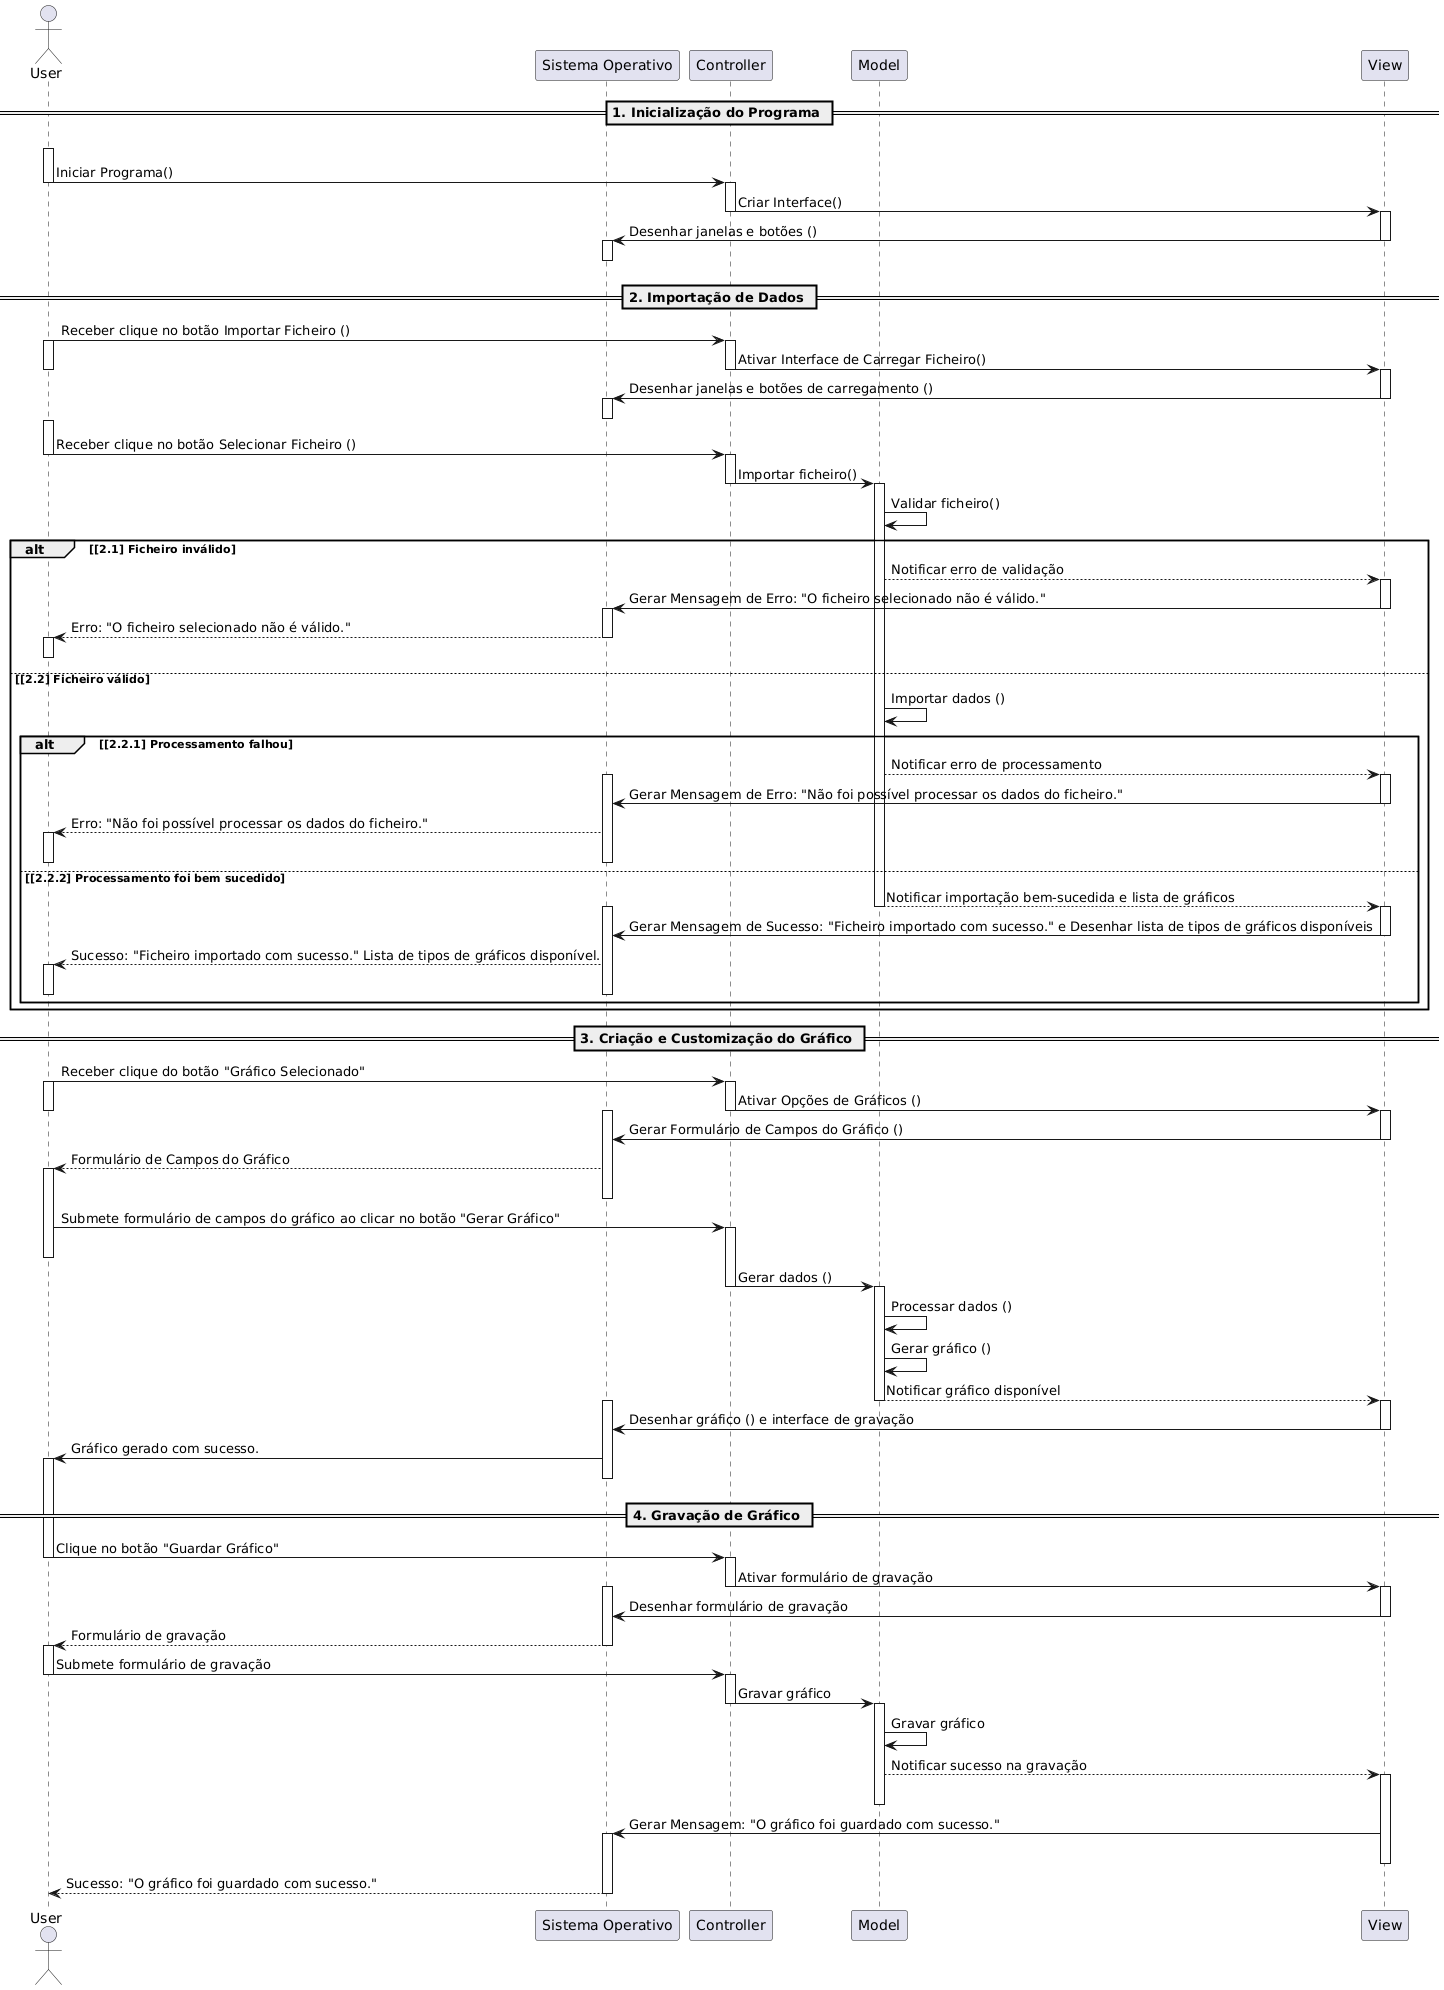

The diagram above was rendered by PlantUML. Its source (embedded in the PNG):
@startuml
actor User
participant "Sistema Operativo" as OS
participant Controller
participant Model
participant View

== 1. Inicialização do Programa ==
User-[hidden]->User 
activate User
User -> Controller : Iniciar Programa()
deactivate User
activate Controller
Controller -> View : Criar Interface()
deactivate Controller
activate View
View -> OS : Desenhar janelas e botões ()
deactivate View
activate OS
OS-[hidden]->OS 
deactivate OS

== 2. Importação de Dados ==
User -> Controller : Receber clique no botão Importar Ficheiro ()
activate User
activate Controller
Controller -> View : Ativar Interface de Carregar Ficheiro()
deactivate User
deactivate Controller
activate View
View -> OS : Desenhar janelas e botões de carregamento () 
deactivate View
activate OS
OS-[hidden]->OS 
deactivate OS

activate User
User -> Controller: Receber clique no botão Selecionar Ficheiro ()
deactivate User
activate Controller
Controller -> Model : Importar ficheiro()
deactivate Controller 
activate Model
Model -> Model: Validar ficheiro() 

alt [2.1] Ficheiro inválido 
    Model --> View: Notificar erro de validação
    activate View
    View -> OS: Gerar Mensagem de Erro: "O ficheiro selecionado não é válido."
    deactivate View
    activate OS
    OS --> User: Erro: "O ficheiro selecionado não é válido."
    deactivate OS
    activate User
    User-[hidden]->User 
    deactivate User

else [2.2] Ficheiro válido
    Model -> Model : Importar dados ()
    alt [2.2.1] Processamento falhou
        Model --> View: Notificar erro de processamento
        activate View
        activate OS
        View -> OS : Gerar Mensagem de Erro: "Não foi possível processar os dados do ficheiro."
        deactivate View
        OS --> User: Erro: "Não foi possível processar os dados do ficheiro."
        activate User
        deactivate User
        deactivate OS

    else [2.2.2] Processamento foi bem sucedido
        Model --> View : Notificar importação bem-sucedida e lista de gráficos
        deactivate Model
        activate View
        activate OS
        View -> OS : Gerar Mensagem de Sucesso: "Ficheiro importado com sucesso." e Desenhar lista de tipos de gráficos disponíveis
        deactivate View
        OS --> User: Sucesso: "Ficheiro importado com sucesso." Lista de tipos de gráficos disponível.
        activate User
        deactivate User
        deactivate OS
    end
end

== 3. Criação e Customização do Gráfico ==
User -> Controller : Receber clique do botão "Gráfico Selecionado"
activate User
activate Controller
Controller -> View : Ativar Opções de Gráficos ()
deactivate User
deactivate Controller
activate View
activate OS
View -> OS : Gerar Formulário de Campos do Gráfico ()
deactivate View
OS --> User : Formulário de Campos do Gráfico
activate User
deactivate OS
User -> Controller : Submete formulário de campos do gráfico ao clicar no botão "Gerar Gráfico"
activate Controller
deactivate User
deactivate View
deactivate OS

Controller -> Model : Gerar dados ()
deactivate Controller
activate Model
Model -> Model : Processar dados ()
Model -> Model : Gerar gráfico ()
Model --> View : Notificar gráfico disponível
deactivate Model
activate View
activate OS
View -> OS : Desenhar gráfico () e interface de gravação
deactivate View
OS -> User : Gráfico gerado com sucesso.
activate User
User-[hidden]->User 
deactivate OS

== 4. Gravação de Gráfico ==
User -> Controller : Clique no botão "Guardar Gráfico"
deactivate User
activate Controller
Controller -> View : Ativar formulário de gravação
deactivate Controller
activate View
activate OS
View -> OS : Desenhar formulário de gravação
deactivate View
OS --> User : Formulário de gravação
deactivate OS
activate User
User -> Controller : Submete formulário de gravação
deactivate User
activate Controller
Controller -> Model : Gravar gráfico
deactivate Controller
activate Model
Model -> Model : Gravar gráfico
Model --> View : Notificar sucesso na gravação
activate View
deactivate Model

View -> OS : Gerar Mensagem: "O gráfico foi guardado com sucesso."
activate OS
deactivate View
OS --> User : Sucesso: "O gráfico foi guardado com sucesso."
deactivate OS
deactivate User
@enduml